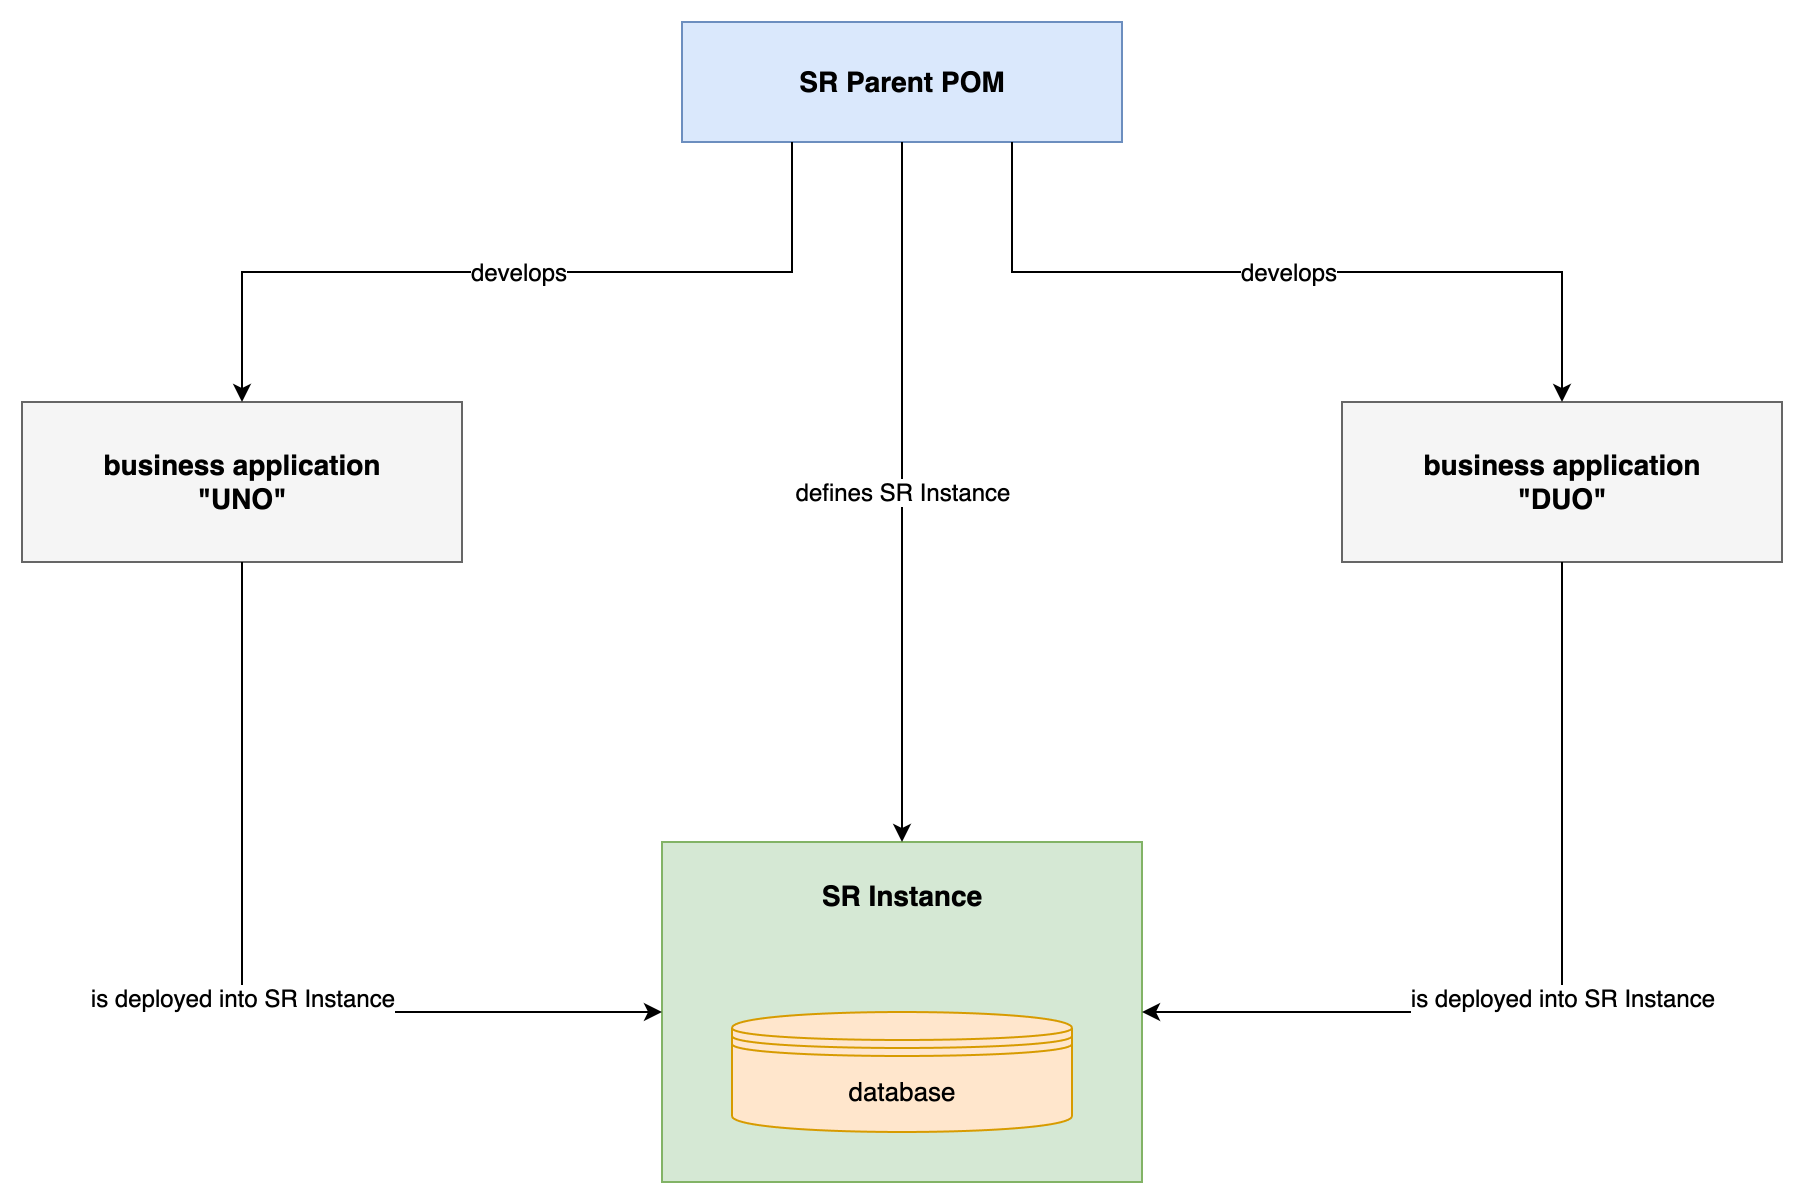

The diagram above was exported from draw.io. Its source (the exported page's mxGraphModel, read from the mxfile embedded in the PNG):
<mxGraphModel dx="1200" dy="800" grid="1" gridSize="10" guides="1" tooltips="1" connect="1" arrows="1" fold="1" page="1" pageScale="1" pageWidth="1000" pageHeight="720" math="0" shadow="0">
  <root>
    <mxCell id="0" />
    <mxCell id="1" parent="0" />
    <mxCell id="parent-pom" value="SR Parent POM" style="rounded=0;whiteSpace=wrap;html=1;fillColor=#dae8fc;strokeColor=#6c8ebf;fontSize=14;fontStyle=1" vertex="1" parent="1">
      <mxGeometry x="390" y="40" width="220" height="60" as="geometry" />
    </mxCell>
    <mxCell id="uno" value="business application&lt;br&gt;&quot;UNO&quot;" style="rounded=0;whiteSpace=wrap;html=1;fillColor=#f5f5f5;strokeColor=#666666;fontSize=14;fontStyle=1" vertex="1" parent="1">
      <mxGeometry x="60" y="230" width="220" height="80" as="geometry" />
    </mxCell>
    <mxCell id="duo" value="business application&lt;br&gt;&quot;DUO&quot;" style="rounded=0;whiteSpace=wrap;html=1;fillColor=#f5f5f5;strokeColor=#666666;fontSize=14;fontStyle=1" vertex="1" parent="1">
      <mxGeometry x="720" y="230" width="220" height="80" as="geometry" />
    </mxCell>
    <mxCell id="instance" value="SR Instance" style="rounded=0;whiteSpace=wrap;html=1;fillColor=#d5e8d4;strokeColor=#82b366;fontSize=14;fontStyle=1;verticalAlign=top;spacingTop=12" vertex="1" parent="1">
      <mxGeometry x="380" y="450" width="240" height="170" as="geometry" />
    </mxCell>
    <mxCell id="database" value="database" style="shape=datastore;whiteSpace=wrap;html=1;fillColor=#ffe6cc;strokeColor=#d79b00;fontSize=13" vertex="1" parent="instance">
      <mxGeometry x="35" y="85" width="170" height="60" as="geometry" />
    </mxCell>
    <mxCell id="e-pom-uno" style="edgeStyle=orthogonalEdgeStyle;rounded=0;html=1;exitX=0.25;exitY=1;exitDx=0;exitDy=0;entryX=0.5;entryY=0;entryDx=0;entryDy=0;fontSize=12" edge="1" parent="1" source="parent-pom" target="uno" value="develops">
      <mxGeometry relative="1" as="geometry" />
    </mxCell>
    <mxCell id="e-pom-duo" style="edgeStyle=orthogonalEdgeStyle;rounded=0;html=1;exitX=0.75;exitY=1;exitDx=0;exitDy=0;entryX=0.5;entryY=0;entryDx=0;entryDy=0;fontSize=12" edge="1" parent="1" source="parent-pom" target="duo" value="develops">
      <mxGeometry relative="1" as="geometry" />
    </mxCell>
    <mxCell id="e-pom-inst" style="edgeStyle=orthogonalEdgeStyle;rounded=0;html=1;exitX=0.5;exitY=1;exitDx=0;exitDy=0;entryX=0.5;entryY=0;entryDx=0;entryDy=0;fontSize=12" edge="1" parent="1" source="parent-pom" target="instance" value="defines SR Instance">
      <mxGeometry relative="1" as="geometry" />
    </mxCell>
    <mxCell id="e-uno-inst" style="edgeStyle=orthogonalEdgeStyle;rounded=0;html=1;exitX=0.5;exitY=1;exitDx=0;exitDy=0;entryX=0;entryY=0.5;entryDx=0;entryDy=0;fontSize=12" edge="1" parent="1" source="uno" target="instance" value="is deployed into SR Instance">
      <mxGeometry relative="1" as="geometry" />
    </mxCell>
    <mxCell id="e-duo-inst" style="edgeStyle=orthogonalEdgeStyle;rounded=0;html=1;exitX=0.5;exitY=1;exitDx=0;exitDy=0;entryX=1;entryY=0.5;entryDx=0;entryDy=0;fontSize=12" edge="1" parent="1" source="duo" target="instance" value="is deployed into SR Instance">
      <mxGeometry relative="1" as="geometry" />
    </mxCell>
  </root>
</mxGraphModel>